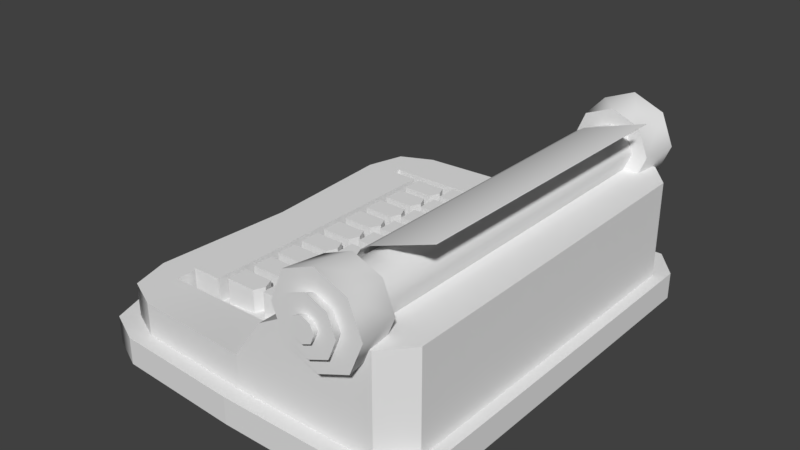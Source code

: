 # Source: typewriter.blend  (saved by Blender 2.79.0; exported with 4.5.12 LTS)
import bpy
from mathutils import Matrix  # noqa: F401  (used for matrix-valued properties, if any)

bpy.ops.wm.read_factory_settings(use_empty=True)
scene = bpy.context.scene
scene.name = 'Scene'

# ---- collections
col_collection_1 = bpy.data.collections.new('Collection 1'); scene.collection.children.link(col_collection_1)

# ---- world
world_world = bpy.data.worlds.new('World'); scene.world = world_world
world_world.color = (0.05088, 0.05088, 0.05088)
world_world.use_sun_shadow = False
world_world.sun_shadow_jitter_overblur = 0.0
world_world.cycles.sampling_method = 'MANUAL'

# ---- meshes
me_cube_002 = bpy.data.meshes.new('Cube.002')
me_cube_002.from_pydata([(-2.266, -0.1159, -4.572), (-2.266, -0.1159, -1.372), (-2.266, 0.1158, -4.572), (-2.266, 0.1158, -1.372), (-1.734, -0.1159, -4.572), (-1.734, -0.1159, -1.372), (-1.734, 0.1158, -4.572), (-1.734, 0.1158, -1.372), (-0.8215, -0.1128, -3.589), (-0.8215, -0.1128, -0.8145), (-0.8215, -0.09467, -3.589), (-0.8215, -0.09467, -0.8145), (-0.2889, -0.1128, -3.589), (-0.2889, -0.1128, -0.8145), (-0.2889, -0.09467, -3.589), (-0.2889, -0.09467, -0.8145), (-0.8215, -0.1037, -3.589), (-0.8215, -0.1037, -0.8145), (-0.2095, -0.1037, -3.589), (-0.2095, -0.1037, -0.8145), (-0.8215, -0.00906, -3.589), (-0.8215, -0.00906, -0.8145), (-0.8215, 0.009033, -3.589), (-0.8215, 0.009033, -0.8145), (-0.2889, -0.00906, -3.589), (-0.2889, -0.00906, -0.8145), (-0.2889, 0.009033, -3.589), (-0.2889, 0.009033, -0.8145), (-0.8215, -1.345e-05, -3.589), (-0.8215, -1.345e-05, -0.8145), (-0.2095, -1.345e-05, -3.589), (-0.2095, -1.345e-05, -0.8145), (-0.8215, 0.01687, -3.589), (-0.8215, 0.01687, -0.8145), (-0.8215, 0.03496, -3.589), (-0.8215, 0.03496, -0.8145), (-0.2889, 0.01687, -3.589), (-0.2889, 0.01687, -0.8145), (-0.2889, 0.03496, -3.589), (-0.2889, 0.03496, -0.8145), (-0.8215, 0.02591, -3.589), (-0.8215, 0.02591, -0.8145), (-0.2095, 0.02591, -3.589), (-0.2095, 0.02591, -0.8145), (-0.8215, 0.04279, -3.589), (-0.8215, 0.04279, -0.8145), (-0.8215, 0.06089, -3.589), (-0.8215, 0.06089, -0.8145), (-0.2889, 0.04279, -3.589), (-0.2889, 0.04279, -0.8145), (-0.2889, 0.06089, -3.589), (-0.2889, 0.06089, -0.8145), (-0.8215, 0.05184, -3.589), (-0.8215, 0.05184, -0.8145), (-0.2095, 0.05184, -3.589), (-0.2095, 0.05184, -0.8145), (-0.8215, 0.06872, -3.589), (-0.8215, 0.06872, -0.8145), (-0.8215, 0.08681, -3.589), (-0.8215, 0.08681, -0.8145), (-0.2889, 0.06872, -3.589), (-0.2889, 0.06872, -0.8145), (-0.2889, 0.08681, -3.589), (-0.2889, 0.08681, -0.8145), (-0.8215, 0.07777, -3.589), (-0.8215, 0.07777, -0.8145), (-0.2095, 0.07777, -3.589), (-0.2095, 0.07777, -0.8145), (-0.8215, 0.09465, -3.589), (-0.8215, 0.09465, -0.8145), (-0.8215, 0.1127, -3.589), (-0.8215, 0.1127, -0.8145), (-0.2889, 0.09465, -3.589), (-0.2889, 0.09465, -0.8145), (-0.2889, 0.1127, -3.589), (-0.2889, 0.1127, -0.8145), (-0.8215, 0.1037, -3.589), (-0.8215, 0.1037, -0.8145), (-0.2095, 0.1037, -3.589), (-0.2095, 0.1037, -0.8145), (-0.8215, -0.03499, -3.589), (-0.8215, -0.03499, -0.8145), (-0.8215, -0.01689, -3.589), (-0.8215, -0.01689, -0.8145), (-0.2889, -0.03499, -3.589), (-0.2889, -0.03499, -0.8145), (-0.2889, -0.01689, -3.589), (-0.2889, -0.01689, -0.8145), (-0.8215, -0.02594, -3.589), (-0.8215, -0.02594, -0.8145), (-0.2095, -0.02594, -3.589), (-0.2095, -0.02594, -0.8145), (-0.8215, -0.06091, -3.81), (-0.8215, -0.06091, -1.036), (-0.8215, -0.04282, -3.81), (-0.8215, -0.04282, -1.036), (-0.2889, -0.06091, -3.81), (-0.2889, -0.06091, -1.036), (-0.2889, -0.04282, -3.81), (-0.2889, -0.04282, -1.036), (-0.8215, -0.05187, -3.81), (-0.8215, -0.05187, -1.036), (-0.2095, -0.05187, -3.81), (-0.2095, -0.05187, -1.036), (-0.8215, -0.08684, -3.589), (-0.8215, -0.08684, -0.8145), (-0.8215, -0.06875, -3.589), (-0.8215, -0.06875, -0.8145), (-0.2889, -0.08684, -3.589), (-0.2889, -0.08684, -0.8145), (-0.2889, -0.06875, -3.589), (-0.2889, -0.06875, -0.8145), (-0.8215, -0.07779, -3.589), (-0.8215, -0.07779, -0.8145), (-0.2095, -0.07779, -3.589), (-0.2095, -0.07779, -0.8145), (-1.575, -0.1128, -3.925), (-1.575, -0.1128, -1.151), (-1.575, -0.09467, -3.925), (-1.575, -0.09467, -1.151), (-1.042, -0.1128, -3.925), (-1.042, -0.1128, -1.151), (-1.042, -0.09467, -3.925), (-1.042, -0.09467, -1.151), (-1.575, -0.1037, -3.925), (-1.575, -0.1037, -1.151), (-0.9626, -0.1037, -3.925), (-0.9626, -0.1037, -1.151), (-1.575, -0.08684, -3.925), (-1.575, -0.08684, -1.151), (-1.575, -0.06875, -3.925), (-1.575, -0.06875, -1.151), (-1.042, -0.08684, -3.925), (-1.042, -0.08684, -1.151), (-1.042, -0.06875, -3.925), (-1.042, -0.06875, -1.151), (-1.575, -0.07779, -3.925), (-1.575, -0.07779, -1.151), (-0.9626, -0.07779, -3.925), (-0.9626, -0.07779, -1.151), (-1.575, -0.06091, -3.925), (-1.575, -0.06091, -1.151), (-1.575, -0.04282, -3.925), (-1.575, -0.04282, -1.151), (-1.042, -0.06091, -3.925), (-1.042, -0.06091, -1.151), (-1.042, -0.04282, -3.925), (-1.042, -0.04282, -1.151), (-1.575, -0.05187, -3.925), (-1.575, -0.05187, -1.151), (-0.9626, -0.05187, -3.925), (-0.9626, -0.05187, -1.151), (-1.575, -0.03499, -3.925), (-1.575, -0.03499, -1.151), (-1.575, -0.01689, -3.925), (-1.575, -0.01689, -1.151), (-1.042, -0.03499, -3.925), (-1.042, -0.03499, -1.151), (-1.042, -0.01689, -3.925), (-1.042, -0.01689, -1.151), (-1.575, -0.02594, -3.925), (-1.575, -0.02594, -1.151), (-0.9626, -0.02594, -3.925), (-0.9626, -0.02594, -1.151), (-1.575, 0.09465, -3.925), (-1.575, 0.09465, -1.151), (-1.575, 0.1127, -3.925), (-1.575, 0.1127, -1.151), (-1.042, 0.09465, -3.925), (-1.042, 0.09465, -1.151), (-1.042, 0.1127, -3.925), (-1.042, 0.1127, -1.151), (-1.575, 0.1037, -3.925), (-1.575, 0.1037, -1.151), (-0.9626, 0.1037, -3.925), (-0.9626, 0.1037, -1.151), (-1.575, 0.06872, -3.925), (-1.575, 0.06872, -1.151), (-1.575, 0.08681, -3.925), (-1.575, 0.08681, -1.151), (-1.042, 0.06872, -3.925), (-1.042, 0.06872, -1.151), (-1.042, 0.08681, -3.925), (-1.042, 0.08681, -1.151), (-1.575, 0.07777, -3.925), (-1.575, 0.07777, -1.151), (-0.9626, 0.07777, -3.925), (-0.9626, 0.07777, -1.151), (-1.575, 0.04279, -3.925), (-1.575, 0.04279, -1.151), (-1.575, 0.06089, -3.925), (-1.575, 0.06089, -1.151), (-1.042, 0.04279, -3.925), (-1.042, 0.04279, -1.151), (-1.042, 0.06089, -3.925), (-1.042, 0.06089, -1.151), (-1.575, 0.05184, -3.925), (-1.575, 0.05184, -1.151), (-0.9626, 0.05184, -3.925), (-0.9626, 0.05184, -1.151), (-1.575, 0.01687, -3.925), (-1.575, 0.01687, -1.151), (-1.575, 0.03496, -3.925), (-1.575, 0.03496, -1.151), (-1.042, 0.01687, -3.925), (-1.042, 0.01687, -1.151), (-1.042, 0.03496, -3.925), (-1.042, 0.03496, -1.151), (-1.575, 0.02591, -3.925), (-1.575, 0.02591, -1.151), (-0.9626, 0.02591, -3.925), (-0.9626, 0.02591, -1.151), (-1.575, -0.00906, -3.925), (-1.575, -0.00906, -1.151), (-1.575, 0.009033, -3.925), (-1.575, 0.009033, -1.151), (-1.042, -0.00906, -3.925), (-1.042, -0.00906, -1.151), (-1.042, 0.009033, -3.925), (-1.042, 0.009033, -1.151), (-1.575, -1.345e-05, -3.925), (-1.575, -1.345e-05, -1.151), (-0.9626, -1.345e-05, -3.925), (-0.9626, -1.345e-05, -1.151), (2.561, -0.1264, 11.57), (2.561, 0.1264, 11.3), (1.51, 0.1264, 3.774), (1.51, -0.1264, 3.774), (1.351, 0.1264, 4.418), (1.351, -0.1264, 4.418), (1.244, 0.1264, 5.382), (1.244, -0.1264, 5.382), (1.207, 0.1264, 6.519), (1.207, -0.1264, 6.519), (1.244, 0.1264, 7.656), (1.244, -0.1264, 7.656), (1.351, 0.1264, 8.62), (1.351, -0.1264, 8.62), (1.51, 0.1264, 9.264), (1.51, -0.1264, 9.264), (1.698, -0.1527, 9.001), (1.988, -0.1527, 8.274), (2.109, -0.1527, 6.519), (1.988, -0.1527, 4.764), (1.698, -0.1527, 4.037), (1.408, -0.1527, 4.764), (1.288, -0.1527, 6.519), (1.408, -0.1527, 8.274), (1.698, -0.1527, 10.59), (2.174, -0.1527, 9.395), (2.371, -0.1527, 6.519), (2.174, -0.1527, 3.643), (1.698, -0.1527, 2.452), (1.222, -0.1527, 3.643), (1.025, -0.1527, 6.519), (1.222, -0.1527, 9.395), (1.698, -0.1864, 11.06), (2.229, -0.1864, 9.73), (2.449, -0.1864, 6.519), (2.229, -0.1864, 3.308), (1.698, -0.1864, 1.978), (1.167, -0.1864, 3.308), (0.947, -0.1864, 6.519), (1.167, -0.1864, 9.73), (1.698, -0.1864, 8.998), (1.988, -0.1864, 8.272), (2.108, -0.1864, 6.519), (1.988, -0.1864, 4.766), (1.698, -0.1864, 4.04), (1.408, -0.1864, 4.766), (1.288, -0.1864, 6.519), (1.408, -0.1864, 8.272), (1.698, -0.1936, 9.339), (2.028, -0.1936, 8.513), (2.165, -0.1936, 6.519), (2.028, -0.1936, 4.525), (1.698, -0.1936, 3.699), (1.368, -0.1936, 4.525), (1.232, -0.1936, 6.519), (1.368, -0.1936, 8.513), (1.698, -0.1936, 7.592), (1.824, -0.1936, 7.278), (1.876, -0.1936, 6.519), (1.824, -0.1936, 5.76), (1.698, -0.1936, 5.446), (1.573, -0.1936, 5.76), (1.521, -0.1936, 6.519), (1.573, -0.1936, 7.278), (1.698, -0.1983, 7.731), (1.84, -0.1983, 7.376), (1.899, -0.1983, 6.519), (1.84, -0.1983, 5.662), (1.698, -0.1983, 5.307), (1.556, -0.1983, 5.662), (1.498, -0.1983, 6.519), (1.556, -0.1983, 7.376), (-2.694, -0.1546, -5.286), (-2.694, -0.1546, -1.908), (-2.694, 0.1546, -5.286), (-2.694, 0.1546, -1.908), (2.731, -0.1027, 4.733), (2.731, -1.344e-05, 4.733), (-2.337, -0.1305, -1.908), (-2.337, 0.1305, -1.908), (-0.1153, 0.1305, -1.908), (-0.1153, -0.1305, -1.908), (-2.337, -0.1305, -4.045), (-2.337, 0.1305, -4.045), (-0.1125, 0.1305, -3.067), (-0.1125, -0.1305, -3.067), (-2.883, 0.1217, -5.286), (-2.883, -0.1217, -5.286), (-2.883, -0.1217, -1.908), (-2.883, 0.1217, -1.908), (2.331, -0.1725, 4.733), (2.332, -0.1725, -5.287), (-2.337, -0.1027, -1.908), (-2.337, 0.1027, -1.908), (-0.1153, 0.1027, -1.908), (-0.1153, -0.1027, -1.908), (-2.337, -0.1027, -4.045), (-2.337, 0.1027, -4.045), (-0.1125, 0.1027, -3.067), (-0.1125, -0.1027, -3.067), (-2.128, 0.1675, -5.286), (-2.128, 0.1675, -1.908), (-2.128, -0.1675, -5.286), (-2.128, -0.1675, -1.908), (-2.043, 0.1305, -1.908), (-2.043, -0.1305, -1.908), (-2.043, 0.1305, -4.045), (-2.043, -0.1305, -4.045), (-2.043, 0.1027, -4.045), (-2.043, -0.1027, -4.045), (-2.729, -1.344e-05, -5.286), (-2.729, -1.344e-05, -1.908), (2.327, 0.1729, -5.287), (-2.337, -1.344e-05, -1.908), (-0.1153, -1.344e-05, -1.908), (-2.337, -1.344e-05, -4.045), (-0.1125, -1.344e-05, -3.067), (-2.043, -1.344e-05, -4.045), (2.331, 0.1729, 4.733), (1.065, 0.1729, 4.733), (0.8722, 0.1729, -5.286), (0.8818, -0.1725, -5.286), (1.066, -0.1725, 4.733), (1.066, -1.344e-05, 4.733), (1.066, -0.1027, 4.733), (1.066, 0.1027, 4.733), (1.066, -0.1305, 4.733), (1.065, 0.1305, 4.733), (-0.1153, -0.1725, -1.908), (-0.1126, -0.1725, -5.286), (-0.1222, 0.1729, -5.286), (-0.1153, 0.1729, -1.908), (2.731, 0.1027, 4.733), (2.731, -0.1494, 4.733), (2.731, 0.1494, 4.733), (0.3876, -0.1027, 2.384), (0.375, 0.1729, -5.286), (0.3876, -1.344e-05, 2.384), (0.3846, -0.1725, -5.286), (0.3876, 0.1027, 2.384), (0.3875, 0.1729, 2.384), (0.3876, -0.1725, 2.384), (0.3875, 0.1305, 2.384), (0.3876, -0.1305, 2.384), (2.731, -0.1027, -5.287), (2.731, -1.344e-05, -5.287), (2.731, 0.1027, -5.287), (2.731, -0.1494, -5.287), (2.731, 0.1494, -5.287), (-2.912, -0.1666, -5.249), (-2.912, 0.1666, -5.249), (-3.174, 0.1281, -5.249), (-3.174, -0.1281, -5.249), (2.504, -0.1858, -5.251), (-2.302, 0.1805, -5.249), (-2.302, -0.1805, -5.249), (-3.008, -2.041e-05, -5.249), (2.498, 0.1863, -5.251), (0.9306, 0.1863, -5.249), (0.9409, -0.1858, -5.249), (-0.1306, -0.1858, -5.249), (-0.1409, 0.1863, -5.249), (0.3948, 0.1863, -5.249), (0.4051, -0.1858, -5.249), (2.933, -0.1107, -5.251), (2.933, -2.041e-05, -5.251), (2.933, 0.1106, -5.251), (2.933, -0.161, -5.251), (2.933, 0.1609, -5.251), (-2.912, -0.1666, -8.034), (-2.912, 0.1666, -8.034), (-3.174, 0.1281, -8.034), (-3.174, -0.1281, -8.034), (2.504, -0.1858, -8.036), (-2.302, 0.1805, -8.034), (-2.302, -0.1805, -8.034), (-3.008, -2.041e-05, -8.034), (2.498, 0.1863, -8.036), (0.9306, 0.1863, -8.034), (0.9409, -0.1858, -8.034), (-0.1306, -0.1858, -8.034), (-0.1409, 0.1863, -8.034), (0.3948, 0.1863, -8.034), (0.4051, -0.1858, -8.034), (2.933, -0.1107, -8.036), (2.933, -2.041e-05, -8.036), (2.933, 0.1106, -8.036), (2.933, -0.161, -8.036), (2.933, 0.1609, -8.036), (0.02707, -0.09727, -1.453), (0.02707, -0.1236, -1.453), (0.02702, 0.1235, -1.453), (0.02707, 0.09724, -1.453), (0.02707, -1.344e-05, -1.453), (0.386, -0.09727, 1.61), (0.386, 0.1235, 1.61), (0.386, -0.1236, 1.61), (0.386, -1.344e-05, 1.61), (0.386, 0.09724, 1.61), (0.5126, 0.01026, 2.243), (1.055, 0.01026, 4.122), (0.5126, 0.09241, 2.243), (1.055, 0.09241, 4.122), (0.5126, -0.01028, 2.243), (1.055, -0.01028, 4.122), (1.055, -0.09244, 4.122), (0.5126, -0.09244, 2.243), (1.698, 0.1526, 9.001), (1.988, 0.1526, 8.274), (2.109, 0.1526, 6.519), (1.988, 0.1526, 4.764), (1.698, 0.1526, 4.037), (1.408, 0.1526, 4.764), (1.288, 0.1526, 6.519), (1.408, 0.1526, 8.274), (1.698, 0.1526, 10.59), (2.174, 0.1526, 9.395), (2.371, 0.1526, 6.519), (2.174, 0.1526, 3.643), (1.698, 0.1526, 2.452), (1.222, 0.1526, 3.643), (1.025, 0.1526, 6.519), (1.222, 0.1526, 9.395), (1.698, 0.1864, 11.06), (2.229, 0.1864, 9.73), (2.449, 0.1864, 6.519), (2.229, 0.1864, 3.308), (1.698, 0.1864, 1.978), (1.167, 0.1864, 3.308), (0.947, 0.1864, 6.519), (1.167, 0.1864, 9.73), (1.698, 0.1864, 8.998), (1.988, 0.1864, 8.272), (2.108, 0.1864, 6.519), (1.988, 0.1864, 4.766), (1.698, 0.1864, 4.04), (1.408, 0.1864, 4.766), (1.288, 0.1864, 6.519), (1.408, 0.1864, 8.272), (1.698, 0.1935, 9.339), (2.028, 0.1935, 8.513), (2.165, 0.1935, 6.519), (2.028, 0.1935, 4.525), (1.698, 0.1935, 3.699), (1.368, 0.1935, 4.525), (1.232, 0.1935, 6.519), (1.368, 0.1935, 8.513), (1.698, 0.1935, 7.592), (1.824, 0.1935, 7.278), (1.876, 0.1935, 6.519), (1.824, 0.1935, 5.76), (1.698, 0.1935, 5.446), (1.573, 0.1935, 5.76), (1.521, 0.1935, 6.519), (1.573, 0.1935, 7.278), (1.698, 0.1983, 7.731), (1.84, 0.1983, 7.376), (1.899, 0.1983, 6.519), (1.84, 0.1983, 5.662), (1.698, 0.1983, 5.307), (1.556, 0.1983, 5.662), (1.498, 0.1983, 6.519), (1.556, 0.1983, 7.376), (1.698, -2.208e-05, 4.037), (1.288, -2.208e-05, 6.519), (1.698, -2.208e-05, 9.001), (1.988, -2.208e-05, 8.274), (2.109, -2.211e-05, 6.519), (1.988, -2.211e-05, 4.764), (1.408, -2.211e-05, 4.764), (1.408, -2.208e-05, 8.274), (2.558, -0.1264, 11.59), (2.558, 0.1264, 11.32), (1.506, -0.1264, 9.288), (1.506, 0.1264, 9.288), (1.506, -0.1264, 3.798), (1.506, 0.1264, 3.798), (1.347, 0.1264, 4.442), (1.347, -0.1264, 4.442), (1.24, 0.1264, 5.406), (1.24, -0.1264, 5.406), (1.203, 0.1264, 6.543), (1.203, -0.1264, 6.543), (1.24, 0.1264, 7.68), (1.24, -0.1264, 7.68), (1.347, 0.1264, 8.644), (1.347, -0.1264, 8.644)], [], [(0, 1, 3, 2), (2, 3, 7, 6), (6, 7, 5, 4), (4, 5, 1, 0), (7, 3, 1, 5), (16, 17, 11, 10), (10, 11, 15, 14), (18, 19, 13, 12), (12, 13, 9, 8), (19, 17, 9, 13), (15, 11, 17, 19), (14, 15, 19, 18), (8, 9, 17, 16), (28, 29, 23, 22), (22, 23, 27, 26), (30, 31, 25, 24), (24, 25, 21, 20), (31, 29, 21, 25), (27, 23, 29, 31), (26, 27, 31, 30), (20, 21, 29, 28), (40, 41, 35, 34), (34, 35, 39, 38), (42, 43, 37, 36), (36, 37, 33, 32), (43, 41, 33, 37), (39, 35, 41, 43), (38, 39, 43, 42), (32, 33, 41, 40), (52, 53, 47, 46), (46, 47, 51, 50), (54, 55, 49, 48), (48, 49, 45, 44), (55, 53, 45, 49), (51, 47, 53, 55), (50, 51, 55, 54), (44, 45, 53, 52), (64, 65, 59, 58), (58, 59, 63, 62), (66, 67, 61, 60), (60, 61, 57, 56), (67, 65, 57, 61), (63, 59, 65, 67), (62, 63, 67, 66), (56, 57, 65, 64), (76, 77, 71, 70), (70, 71, 75, 74), (78, 79, 73, 72), (72, 73, 69, 68), (79, 77, 69, 73), (75, 71, 77, 79), (74, 75, 79, 78), (68, 69, 77, 76), (88, 89, 83, 82), (82, 83, 87, 86), (90, 91, 85, 84), (84, 85, 81, 80), (91, 89, 81, 85), (87, 83, 89, 91), (86, 87, 91, 90), (80, 81, 89, 88), (100, 101, 95, 94), (94, 95, 99, 98), (102, 103, 97, 96), (96, 97, 93, 92), (103, 101, 93, 97), (99, 95, 101, 103), (98, 99, 103, 102), (92, 93, 101, 100), (112, 113, 107, 106), (106, 107, 111, 110), (114, 115, 109, 108), (108, 109, 105, 104), (115, 113, 105, 109), (111, 107, 113, 115), (110, 111, 115, 114), (104, 105, 113, 112), (124, 125, 119, 118), (118, 119, 123, 122), (126, 127, 121, 120), (120, 121, 117, 116), (127, 125, 117, 121), (123, 119, 125, 127), (122, 123, 127, 126), (116, 117, 125, 124), (136, 137, 131, 130), (130, 131, 135, 134), (138, 139, 133, 132), (132, 133, 129, 128), (139, 137, 129, 133), (135, 131, 137, 139), (134, 135, 139, 138), (128, 129, 137, 136), (148, 149, 143, 142), (142, 143, 147, 146), (150, 151, 145, 144), (144, 145, 141, 140), (151, 149, 141, 145), (147, 143, 149, 151), (146, 147, 151, 150), (140, 141, 149, 148), (160, 161, 155, 154), (154, 155, 159, 158), (162, 163, 157, 156), (156, 157, 153, 152), (163, 161, 153, 157), (159, 155, 161, 163), (158, 159, 163, 162), (152, 153, 161, 160), (172, 173, 167, 166), (166, 167, 171, 170), (174, 175, 169, 168), (168, 169, 165, 164), (175, 173, 165, 169), (171, 167, 173, 175), (170, 171, 175, 174), (164, 165, 173, 172), (184, 185, 179, 178), (178, 179, 183, 182), (186, 187, 181, 180), (180, 181, 177, 176), (187, 185, 177, 181), (183, 179, 185, 187), (182, 183, 187, 186), (176, 177, 185, 184), (196, 197, 191, 190), (190, 191, 195, 194), (198, 199, 193, 192), (192, 193, 189, 188), (199, 197, 189, 193), (195, 191, 197, 199), (194, 195, 199, 198), (188, 189, 197, 196), (208, 209, 203, 202), (202, 203, 207, 206), (210, 211, 205, 204), (204, 205, 201, 200), (211, 209, 201, 205), (207, 203, 209, 211), (206, 207, 211, 210), (200, 201, 209, 208), (220, 221, 215, 214), (214, 215, 219, 218), (222, 223, 217, 216), (216, 217, 213, 212), (223, 221, 213, 217), (219, 215, 221, 223), (218, 219, 223, 222), (212, 213, 221, 220), (238, 225, 224, 239), (226, 228, 229, 227), (228, 230, 231, 229), (230, 232, 233, 231), (232, 234, 235, 233), (234, 236, 237, 235), (236, 238, 239, 237), (489, 240, 241, 490), (490, 241, 242, 491), (491, 242, 243, 492), (492, 243, 244, 487), (487, 244, 245, 493), (493, 245, 246, 488), (488, 246, 247, 494), (494, 247, 240, 489), (240, 247, 255, 248), (241, 240, 248, 249), (243, 242, 250, 251), (246, 245, 253, 254), (244, 243, 251, 252), (247, 246, 254, 255), (242, 241, 249, 250), (245, 244, 252, 253), (255, 254, 262, 263), (253, 252, 260, 261), (251, 250, 258, 259), (249, 248, 256, 257), (248, 255, 263, 256), (254, 253, 261, 262), (252, 251, 259, 260), (250, 249, 257, 258), (262, 261, 269, 270), (260, 259, 267, 268), (258, 257, 265, 266), (263, 262, 270, 271), (261, 260, 268, 269), (259, 258, 266, 267), (257, 256, 264, 265), (256, 263, 271, 264), (265, 264, 272, 273), (264, 271, 279, 272), (270, 269, 277, 278), (268, 267, 275, 276), (266, 265, 273, 274), (271, 270, 278, 279), (269, 268, 276, 277), (267, 266, 274, 275), (279, 278, 286, 287), (277, 276, 284, 285), (275, 274, 282, 283), (273, 272, 280, 281), (272, 279, 287, 280), (278, 277, 285, 286), (276, 275, 283, 284), (274, 273, 281, 282), (282, 281, 289, 290), (287, 286, 294, 295), (285, 284, 292, 293), (283, 282, 290, 291), (281, 280, 288, 289), (280, 287, 295, 288), (286, 285, 293, 294), (284, 283, 291, 292), (288, 295, 290, 289), (292, 291, 294, 293), (291, 290, 295, 294), (310, 313, 299, 298), (322, 332, 341, 340), (326, 327, 297, 296), (312, 297, 302, 316), (328, 303, 307, 330), (304, 328, 330, 308), (325, 299, 303, 328), (343, 351, 358, 342), (333, 320, 306, 331), (318, 304, 308, 322), (316, 302, 306, 320), (323, 333, 331, 309), (303, 317, 321, 307), (337, 316, 320, 339), (305, 319, 323, 309), (338, 318, 322, 340), (330, 307, 321, 332), (341, 339, 320, 333), (305, 367, 420, 414), (364, 366, 351, 343), (299, 313, 317, 303), (335, 312, 316, 337), (296, 297, 312, 311), (334, 335, 313, 310), (308, 330, 332, 322), (329, 305, 309, 331), (302, 329, 331, 306), (344, 343, 342, 336), (327, 352, 305, 329), (297, 327, 329, 302), (353, 352, 327, 326), (349, 347, 301, 356), (324, 325, 355, 354), (298, 299, 325, 324), (311, 312, 335, 334), (346, 345, 315, 314), (313, 335, 337, 317), (367, 365, 346, 350), (332, 321, 339, 341), (319, 338, 340, 323), (317, 337, 339, 321), (366, 363, 349, 351), (360, 364, 343, 344), (365, 362, 345, 346), (349, 363, 425, 426), (361, 363, 422, 421), (350, 346, 314, 357), (348, 350, 357, 300), (361, 359, 430, 427), (359, 367, 350, 348), (347, 348, 300, 301), (341, 333, 323, 340), (304, 355, 325, 328), (351, 349, 356, 358), (363, 366, 419, 422), (352, 353, 362, 365), (354, 355, 364, 360), (359, 361, 421, 418), (305, 352, 365, 367), (355, 304, 366, 364), (357, 314, 315, 371), (300, 357, 371, 368), (301, 300, 368, 369), (342, 358, 372, 336), (356, 301, 369, 370), (358, 356, 370, 372), (344, 336, 381, 382), (298, 324, 378, 374), (360, 344, 382, 386), (334, 310, 375, 380), (354, 360, 386, 385), (368, 371, 391, 388), (326, 296, 373, 379), (362, 353, 384, 387), (370, 369, 389, 390), (345, 362, 387, 383), (369, 368, 388, 389), (296, 311, 376, 373), (371, 315, 377, 391), (372, 370, 390, 392), (310, 298, 374, 375), (336, 372, 392, 381), (311, 334, 380, 376), (315, 345, 383, 377), (324, 354, 385, 378), (353, 326, 379, 384), (392, 390, 410, 412), (384, 379, 399, 404), (376, 380, 400, 396), (381, 392, 412, 401), (377, 383, 403, 397), (378, 385, 405, 398), (391, 377, 397, 411), (386, 382, 402, 406), (379, 373, 393, 399), (387, 384, 404, 407), (380, 375, 395, 400), (388, 391, 411, 408), (385, 386, 406, 405), (373, 376, 396, 393), (390, 389, 409, 410), (383, 387, 407, 403), (374, 378, 398, 394), (389, 388, 408, 409), (382, 381, 401, 402), (375, 374, 394, 395), (413, 414, 420, 418), (417, 413, 418, 421), (416, 417, 421, 422), (415, 416, 422, 419), (319, 305, 414, 413), (318, 338, 417, 416), (304, 318, 416, 415), (367, 359, 418, 420), (366, 304, 415, 419), (338, 319, 413, 417), (425, 423, 424, 426), (361, 347, 424, 423), (363, 361, 423, 425), (347, 349, 426, 424), (427, 430, 429, 428), (347, 361, 427, 428), (348, 347, 428, 429), (359, 348, 429, 430), (489, 490, 432, 431), (490, 491, 433, 432), (491, 492, 434, 433), (492, 487, 435, 434), (487, 493, 436, 435), (493, 488, 437, 436), (488, 494, 438, 437), (494, 489, 431, 438), (431, 439, 446, 438), (432, 440, 439, 431), (434, 442, 441, 433), (437, 445, 444, 436), (435, 443, 442, 434), (438, 446, 445, 437), (433, 441, 440, 432), (436, 444, 443, 435), (446, 454, 453, 445), (444, 452, 451, 443), (442, 450, 449, 441), (440, 448, 447, 439), (439, 447, 454, 446), (445, 453, 452, 444), (443, 451, 450, 442), (441, 449, 448, 440), (453, 461, 460, 452), (451, 459, 458, 450), (449, 457, 456, 448), (454, 462, 461, 453), (452, 460, 459, 451), (450, 458, 457, 449), (448, 456, 455, 447), (447, 455, 462, 454), (456, 464, 463, 455), (455, 463, 470, 462), (461, 469, 468, 460), (459, 467, 466, 458), (457, 465, 464, 456), (462, 470, 469, 461), (460, 468, 467, 459), (458, 466, 465, 457), (470, 478, 477, 469), (468, 476, 475, 467), (466, 474, 473, 465), (464, 472, 471, 463), (463, 471, 478, 470), (469, 477, 476, 468), (467, 475, 474, 466), (465, 473, 472, 464), (473, 481, 480, 472), (478, 486, 485, 477), (476, 484, 483, 475), (474, 482, 481, 473), (472, 480, 479, 471), (471, 479, 486, 478), (477, 485, 484, 476), (475, 483, 482, 474), (479, 480, 481, 486), (483, 484, 485, 482), (482, 485, 486, 481), (498, 497, 495, 496), (500, 499, 502, 501), (501, 502, 504, 503), (503, 504, 506, 505), (505, 506, 508, 507), (507, 508, 510, 509), (509, 510, 497, 498), (225, 238, 498, 496), (235, 237, 510, 508), (232, 230, 503, 505), (226, 227, 499, 500), (231, 233, 506, 504), (228, 226, 500, 501), (238, 236, 509, 498), (227, 229, 502, 499), (237, 239, 497, 510), (234, 232, 505, 507), (233, 235, 508, 506), (230, 228, 501, 503), (224, 225, 496, 495), (229, 231, 504, 502), (239, 224, 495, 497), (236, 234, 507, 509)])
me_cube_002.polygons.foreach_set('use_smooth', [0, 0, 0, 0, 0, 0, 0, 0, 0, 0, 0, 0, 0, 0, 0, 0, 0, 0, 0, 0, 0, 0, 0, 0, 0, 0, 0, 0, 0, 0, 0, 0, 0, 0, 0, 0, 0, 0, 0, 0, 0, 0, 0, 0, 0, 0, 0, 0, 0, 0, 0, 0, 0, 0, 0, 0, 0, 0, 0, 0, 0, 0, 0, 0, 0, 0, 0, 0, 0, 0, 0, 0, 0, 0, 0, 0, 0, 0, 0, 0, 0, 0, 0, 0, 0, 0, 0, 0, 0, 0, 0, 0, 0, 0, 0, 0, 0, 0, 0, 0, 0, 0, 0, 0, 0, 0, 0, 0, 0, 0, 0, 0, 0, 0, 0, 0, 0, 0, 0, 0, 0, 0, 0, 0, 0, 0, 0, 0, 0, 0, 0, 0, 0, 0, 0, 0, 0, 0, 0, 0, 0, 0, 0, 0, 0, 0, 0, 0, 0, 1, 1, 1, 1, 1, 1, 1, 1, 1, 1, 0, 0, 1, 1, 1, 0, 0, 0, 0, 0, 0, 0, 0, 1, 1, 1, 1, 1, 1, 1, 1, 0, 0, 0, 0, 0, 0, 0, 0, 1, 1, 1, 1, 1, 1, 1, 1, 0, 0, 0, 0, 0, 0, 0, 0, 1, 1, 1, 1, 1, 1, 1, 1, 0, 0, 0, 1, 0, 1, 0, 0, 0, 0, 0, 0, 0, 0, 0, 0, 0, 0, 0, 0, 0, 0, 1, 0, 0, 1, 1, 0, 0, 0, 0, 1, 0, 0, 0, 0, 1, 1, 0, 0, 1, 0, 0, 0, 0, 0, 0, 0, 0, 0, 0, 0, 0, 0, 0, 1, 0, 0, 0, 0, 0, 1, 1, 1, 0, 0, 1, 0, 0, 0, 0, 0, 0, 0, 0, 0, 0, 0, 0, 0, 0, 0, 0, 0, 0, 0, 0, 0, 0, 0, 0, 1, 1, 0, 0, 1, 0, 1, 0, 1, 0, 0, 1, 0, 0, 1, 0, 0, 1, 0, 0, 0, 0, 0, 0, 0, 0, 0, 0, 0, 0, 0, 0, 0, 0, 0, 0, 1, 1, 1, 0, 0, 1, 1, 1, 0, 0, 0, 0, 0, 0, 0, 0, 1, 1, 1, 1, 1, 1, 1, 1, 0, 0, 0, 0, 0, 0, 0, 0, 1, 1, 1, 1, 1, 1, 1, 1, 0, 0, 0, 0, 0, 0, 0, 0, 1, 1, 1, 1, 1, 1, 1, 1, 0, 0, 0, 1, 1, 1, 1, 1, 1, 1, 1, 1, 1, 1, 1, 1, 1, 1, 1, 1, 1, 1, 1, 1, 1, 1])
_k = set([(298, 324), (299, 325), (304, 355), (324, 325), (324, 354), (324, 378), (325, 328), (325, 355), (343, 344), (343, 351), (343, 364), (344, 360), (344, 382), (354, 355), (354, 360), (354, 385), (355, 364), (360, 364), (360, 386), (364, 366)])
me_cube_002.attributes.new('sharp_edge', 'BOOLEAN', 'EDGE').data.foreach_set('value', [ (min(e.vertices), max(e.vertices)) in _k for e in me_cube_002.edges])
_uv = me_cube_002.uv_layers.new(name='UVMap')
_uv.uv.foreach_set('vector', [0.9849, 0.2591, 0.9849, 0.6088, 0.9329, 0.6088, 0.9389, 0.2618, 0.9298, 0.2604, 0.9298, 0.3133, 0.8834, 0.3131, 0.8836, 0.2613, 0.9849, 0.2591, 0.9849, 0.6088, 0.931, 0.6088, 0.931, 0.2591, 0.9298, 0.2604, 0.9298, 0.3133, 0.8799, 0.3133, 0.8799, 0.2604, 0.9849, 0.2591, 0.9849, 0.6088, 0.9336, 0.6077, 0.9385, 0.2632, 0.9266, 0.6434, 0.9265, 0.7509, 0.9085, 0.7509, 0.9086, 0.6434, 0.9086, 0.6434, 0.9085, 0.7509, 0.8719, 0.7501, 0.8725, 0.6431, 0.821, 0.5737, 0.821, 0.6263, 0.777, 0.6279, 0.7779, 0.5723, 0.9855, 0.6434, 0.9854, 0.7509, 0.9444, 0.7509, 0.9445, 0.6434, 0.821, 0.6263, 0.821, 0.7508, 0.7799, 0.7496, 0.777, 0.6279, 0.8622, 0.6263, 0.8619, 0.7501, 0.821, 0.7508, 0.821, 0.6263, 0.8622, 0.5738, 0.8622, 0.6263, 0.821, 0.6263, 0.821, 0.5737, 0.9445, 0.6434, 0.9444, 0.7509, 0.9265, 0.7509, 0.9266, 0.6434, 0.9266, 0.6434, 0.9265, 0.7509, 0.9085, 0.7509, 0.9086, 0.6434, 0.9086, 0.6434, 0.9085, 0.7509, 0.8705, 0.7502, 0.8704, 0.6434, 0.821, 0.5737, 0.821, 0.6263, 0.7779, 0.6263, 0.7783, 0.5733, 0.9855, 0.6434, 0.9854, 0.7509, 0.9444, 0.7509, 0.9445, 0.6434, 0.821, 0.6263, 0.8211, 0.7502, 0.7822, 0.7496, 0.7779, 0.6263, 0.8622, 0.6263, 0.8622, 0.7519, 0.8211, 0.7502, 0.821, 0.6263, 0.8622, 0.5738, 0.8622, 0.6263, 0.821, 0.6263, 0.821, 0.5737, 0.9445, 0.6434, 0.9444, 0.7509, 0.9265, 0.7509, 0.9266, 0.6434, 0.9266, 0.6434, 0.9265, 0.7509, 0.9085, 0.7509, 0.9086, 0.6434, 0.9086, 0.6434, 0.9085, 0.7509, 0.8739, 0.7492, 0.8719, 0.6442, 0.821, 0.5737, 0.821, 0.6263, 0.779, 0.6258, 0.7779, 0.5726, 0.9855, 0.6434, 0.9854, 0.7509, 0.9444, 0.7509, 0.9445, 0.6434, 0.821, 0.6263, 0.821, 0.7519, 0.7825, 0.7485, 0.779, 0.6258, 0.8622, 0.6263, 0.8622, 0.7519, 0.821, 0.7519, 0.821, 0.6263, 0.8622, 0.5738, 0.8622, 0.6263, 0.821, 0.6263, 0.821, 0.5737, 0.9445, 0.6434, 0.9444, 0.7509, 0.9265, 0.7509, 0.9266, 0.6434, 0.9266, 0.6434, 0.9265, 0.7509, 0.9085, 0.7509, 0.9086, 0.6434, 0.9086, 0.6434, 0.9085, 0.7509, 0.8703, 0.7499, 0.8713, 0.6434, 0.821, 0.5737, 0.821, 0.6263, 0.7794, 0.6265, 0.7788, 0.5742, 0.9855, 0.6434, 0.9854, 0.7509, 0.9444, 0.7509, 0.9445, 0.6434, 0.821, 0.6263, 0.821, 0.7519, 0.7809, 0.7491, 0.7774, 0.6256, 0.8622, 0.6263, 0.8622, 0.7519, 0.821, 0.7519, 0.821, 0.6263, 0.8622, 0.5738, 0.8622, 0.6263, 0.821, 0.6263, 0.821, 0.5737, 0.9445, 0.6434, 0.9444, 0.7509, 0.9265, 0.7509, 0.9266, 0.6434, 0.9266, 0.6434, 0.9265, 0.7509, 0.9085, 0.7509, 0.9086, 0.6434, 0.9086, 0.6434, 0.9085, 0.7509, 0.8734, 0.7492, 0.8722, 0.6443, 0.821, 0.5737, 0.821, 0.6263, 0.7792, 0.6263, 0.7799, 0.5742, 0.9855, 0.6434, 0.9854, 0.7509, 0.9444, 0.7509, 0.9445, 0.6434, 0.821, 0.6263, 0.821, 0.7519, 0.7797, 0.7496, 0.7792, 0.6263, 0.8622, 0.6263, 0.8622, 0.7519, 0.821, 0.7519, 0.821, 0.6263, 0.8622, 0.5738, 0.8622, 0.6263, 0.821, 0.6263, 0.821, 0.5737, 0.9445, 0.6434, 0.9444, 0.7509, 0.9265, 0.7509, 0.9266, 0.6434, 0.9266, 0.6434, 0.9265, 0.7509, 0.9085, 0.7509, 0.9086, 0.6434, 0.9086, 0.6434, 0.9085, 0.7509, 0.8703, 0.7501, 0.8732, 0.6443, 0.821, 0.5737, 0.821, 0.6263, 0.7787, 0.6239, 0.7795, 0.5735, 0.9855, 0.6434, 0.9854, 0.7509, 0.9444, 0.7509, 0.9445, 0.6434, 0.821, 0.6263, 0.821, 0.7519, 0.7809, 0.7482, 0.7787, 0.6239, 0.8622, 0.6263, 0.8622, 0.7519, 0.821, 0.7519, 0.821, 0.6263, 0.8622, 0.5738, 0.8622, 0.6263, 0.821, 0.6263, 0.821, 0.5737, 0.9445, 0.6434, 0.9444, 0.7509, 0.9265, 0.7509, 0.9266, 0.6434, 0.9266, 0.6434, 0.9265, 0.7509, 0.9085, 0.7509, 0.9086, 0.6434, 0.9086, 0.6434, 0.9085, 0.7509, 0.8733, 0.7503, 0.8714, 0.6439, 0.821, 0.5737, 0.821, 0.6263, 0.7796, 0.6269, 0.779, 0.5737, 0.9855, 0.6434, 0.9854, 0.7509, 0.9444, 0.7509, 0.9445, 0.6434, 0.821, 0.6263, 0.821, 0.7519, 0.7797, 0.7505, 0.7796, 0.6269, 0.8622, 0.6263, 0.8622, 0.7519, 0.821, 0.7519, 0.821, 0.6263, 0.8622, 0.5738, 0.8622, 0.6263, 0.821, 0.6263, 0.821, 0.5737, 0.9445, 0.6434, 0.9444, 0.7509, 0.9265, 0.7509, 0.9266, 0.6434, 0.9266, 0.6434, 0.9265, 0.7509, 0.9085, 0.7509, 0.9086, 0.6434, 0.9086, 0.6434, 0.9085, 0.7509, 0.8742, 0.7486, 0.8717, 0.6437, 0.821, 0.5737, 0.821, 0.6263, 0.7801, 0.6269, 0.779, 0.5737, 0.9855, 0.6434, 0.9854, 0.7509, 0.9444, 0.7509, 0.9445, 0.6434, 0.821, 0.6263, 0.821, 0.7519, 0.779, 0.7498, 0.7801, 0.6269, 0.8622, 0.6263, 0.8622, 0.7519, 0.821, 0.7519, 0.821, 0.6263, 0.8622, 0.5738, 0.8622, 0.6263, 0.821, 0.6263, 0.821, 0.5737, 0.9445, 0.6434, 0.9444, 0.7509, 0.9265, 0.7509, 0.9266, 0.6434, 0.9266, 0.6434, 0.9265, 0.7509, 0.9085, 0.7509, 0.9086, 0.6434, 0.9086, 0.6434, 0.9085, 0.7509, 0.873, 0.7492, 0.8734, 0.6445, 0.821, 0.5737, 0.821, 0.6263, 0.779, 0.6261, 0.7788, 0.574, 0.9855, 0.6434, 0.9854, 0.7509, 0.9444, 0.7509, 0.9445, 0.6434, 0.821, 0.6263, 0.821, 0.7519, 0.7793, 0.7494, 0.779, 0.6261, 0.8622, 0.6263, 0.8622, 0.7519, 0.821, 0.7519, 0.821, 0.6263, 0.8622, 0.5738, 0.8622, 0.6263, 0.821, 0.6263, 0.821, 0.5737, 0.9445, 0.6434, 0.9444, 0.7509, 0.9265, 0.7509, 0.9266, 0.6434, 0.9266, 0.6434, 0.9265, 0.7509, 0.9085, 0.7509, 0.9086, 0.6434, 0.9086, 0.6434, 0.9085, 0.7509, 0.8774, 0.7469, 0.8717, 0.6437, 0.821, 0.5737, 0.821, 0.6263, 0.7811, 0.6279, 0.7788, 0.5737, 0.9855, 0.6434, 0.9854, 0.7509, 0.9444, 0.7509, 0.9445, 0.6434, 0.821, 0.6263, 0.821, 0.7519, 0.7802, 0.7501, 0.7811, 0.6279, 0.8622, 0.6263, 0.8622, 0.7519, 0.821, 0.7519, 0.821, 0.6263, 0.8622, 0.5738, 0.8622, 0.6263, 0.821, 0.6263, 0.821, 0.5737, 0.9445, 0.6434, 0.9444, 0.7509, 0.9265, 0.7509, 0.9266, 0.6434, 0.9266, 0.6434, 0.9265, 0.7509, 0.9085, 0.7509, 0.9086, 0.6434, 0.9086, 0.6434, 0.9085, 0.7509, 0.8736, 0.7503, 0.8728, 0.6439, 0.821, 0.5737, 0.821, 0.6263, 0.7792, 0.627, 0.7793, 0.5735, 0.9855, 0.6434, 0.9854, 0.7509, 0.9444, 0.7509, 0.9445, 0.6434, 0.821, 0.6263, 0.821, 0.7519, 0.78, 0.7508, 0.7778, 0.6267, 0.8622, 0.6263, 0.8622, 0.7519, 0.821, 0.7519, 0.821, 0.6263, 0.8622, 0.5738, 0.8622, 0.6263, 0.821, 0.6263, 0.821, 0.5737, 0.9445, 0.6434, 0.9444, 0.7509, 0.9265, 0.7509, 0.9266, 0.6434, 0.9266, 0.6434, 0.9265, 0.7509, 0.9085, 0.7509, 0.9086, 0.6434, 0.9086, 0.6434, 0.9085, 0.7509, 0.8716, 0.7506, 0.8725, 0.6434, 0.821, 0.5737, 0.821, 0.6263, 0.7801, 0.6261, 0.7779, 0.5744, 0.9855, 0.6434, 0.9854, 0.7509, 0.9444, 0.7509, 0.9445, 0.6434, 0.821, 0.6263, 0.821, 0.7519, 0.7811, 0.7501, 0.7801, 0.6261, 0.8622, 0.6263, 0.8622, 0.7519, 0.821, 0.7519, 0.821, 0.6263, 0.8622, 0.5738, 0.8622, 0.6263, 0.821, 0.6263, 0.821, 0.5737, 0.9445, 0.6434, 0.9444, 0.7509, 0.9265, 0.7509, 0.9266, 0.6434, 0.9266, 0.6434, 0.9265, 0.7509, 0.9085, 0.7509, 0.9086, 0.6434, 0.9086, 0.6434, 0.9085, 0.7509, 0.8728, 0.7498, 0.8722, 0.6439, 0.821, 0.5737, 0.821, 0.6263, 0.779, 0.6261, 0.7786, 0.574, 0.9855, 0.6434, 0.9854, 0.7509, 0.9444, 0.7509, 0.9445, 0.6434, 0.821, 0.6263, 0.8208, 0.7508, 0.7795, 0.7505, 0.779, 0.6261, 0.8622, 0.6263, 0.8622, 0.7519, 0.8208, 0.7508, 0.821, 0.6263, 0.8622, 0.5738, 0.8622, 0.6263, 0.821, 0.6263, 0.821, 0.5737, 0.9445, 0.6434, 0.9444, 0.7509, 0.9265, 0.7509, 0.9266, 0.6434, 0.9266, 0.6434, 0.9265, 0.7509, 0.9085, 0.7509, 0.9086, 0.6434, 0.9086, 0.6434, 0.9085, 0.7509, 0.8702, 0.7501, 0.8711, 0.6442, 0.821, 0.5737, 0.821, 0.6263, 0.7805, 0.6261, 0.7779, 0.5728, 0.9855, 0.6434, 0.9854, 0.7509, 0.9444, 0.7509, 0.9445, 0.6434, 0.821, 0.6263, 0.8212, 0.7507, 0.7797, 0.7496, 0.7805, 0.6261, 0.8622, 0.6263, 0.8622, 0.7519, 0.8212, 0.7507, 0.821, 0.6263, 0.8622, 0.5738, 0.8622, 0.6263, 0.821, 0.6263, 0.821, 0.5737, 0.9445, 0.6434, 0.9444, 0.7509, 0.9265, 0.7509, 0.9266, 0.6434, 0.9266, 0.6434, 0.9265, 0.7509, 0.9085, 0.7509, 0.9086, 0.6434, 0.9086, 0.6434, 0.9085, 0.7509, 0.8719, 0.7492, 0.8731, 0.6431, 0.821, 0.5737, 0.821, 0.6263, 0.7787, 0.6263, 0.7783, 0.574, 0.9855, 0.6434, 0.9854, 0.7509, 0.9444, 0.7509, 0.9445, 0.6434, 0.821, 0.6263, 0.8214, 0.75, 0.7797, 0.7498, 0.7787, 0.6263, 0.8622, 0.6263, 0.8616, 0.7505, 0.8214, 0.75, 0.821, 0.6263, 0.8622, 0.5738, 0.8622, 0.6263, 0.821, 0.6263, 0.821, 0.5737, 0.9445, 0.6434, 0.9444, 0.7509, 0.9265, 0.7509, 0.9266, 0.6434, 0.9266, 0.6434, 0.9265, 0.7509, 0.9085, 0.7509, 0.9086, 0.6434, 0.9086, 0.6434, 0.9085, 0.7509, 0.8716, 0.748, 0.8725, 0.6425, 0.821, 0.5737, 0.821, 0.6263, 0.7794, 0.6267, 0.779, 0.574, 0.9855, 0.6434, 0.9854, 0.7509, 0.9444, 0.7509, 0.9445, 0.6434, 0.821, 0.6263, 0.8209, 0.7508, 0.7783, 0.751, 0.7794, 0.6267, 0.8622, 0.6263, 0.8621, 0.7507, 0.8209, 0.7508, 0.821, 0.6263, 0.8622, 0.5738, 0.8622, 0.6263, 0.821, 0.6263, 0.821, 0.5737, 0.9445, 0.6434, 0.9444, 0.7509, 0.9265, 0.7509, 0.9266, 0.6434, 0.9266, 0.6434, 0.9265, 0.7509, 0.9085, 0.7509, 0.9086, 0.6434, 0.9086, 0.6434, 0.9085, 0.7509, 0.871, 0.75, 0.8709, 0.6437, 0.821, 0.5737, 0.821, 0.6263, 0.7803, 0.6267, 0.7788, 0.5726, 0.9855, 0.6434, 0.9854, 0.7509, 0.9444, 0.7509, 0.9445, 0.6434, 0.821, 0.6263, 0.821, 0.7519, 0.7793, 0.7503, 0.7803, 0.6267, 0.8622, 0.6263, 0.862, 0.7495, 0.8215, 0.7491, 0.821, 0.6263, 0.8622, 0.5738, 0.8622, 0.6263, 0.821, 0.6263, 0.821, 0.5737, 0.9445, 0.6434, 0.9444, 0.7509, 0.9265, 0.7509, 0.9266, 0.6434, 0.9266, 0.6434, 0.9265, 0.7509, 0.9085, 0.7509, 0.9086, 0.6434, 0.9086, 0.6434, 0.9085, 0.7509, 0.8703, 0.7499, 0.8717, 0.6425, 0.821, 0.5737, 0.821, 0.6263, 0.7785, 0.6269, 0.7779, 0.5728, 0.9855, 0.6434, 0.9854, 0.7509, 0.9444, 0.7509, 0.9445, 0.6434, 0.821, 0.6263, 0.8211, 0.7506, 0.7783, 0.7508, 0.7785, 0.6269, 0.8622, 0.6263, 0.862, 0.7507, 0.8211, 0.7506, 0.821, 0.6263, 0.8622, 0.5738, 0.8622, 0.6263, 0.821, 0.6263, 0.821, 0.5737, 0.9445, 0.6434, 0.9444, 0.7509, 0.9265, 0.7509, 0.9266, 0.6434, 0.3855, 0.4178, 0.5398, 0.4178, 0.5419, 0.2802, 0.3855, 0.2804, 0.2246, 0.4178, 0.2514, 0.4178, 0.2514, 0.2804, 0.2246, 0.2804, 0.2514, 0.4178, 0.2782, 0.4178, 0.2782, 0.2804, 0.2514, 0.2804, 0.2782, 0.4178, 0.305, 0.4178, 0.305, 0.2804, 0.2782, 0.2804, 0.305, 0.4178, 0.3318, 0.4178, 0.3318, 0.2804, 0.305, 0.2804, 0.3318, 0.4178, 0.3587, 0.4178, 0.3587, 0.2804, 0.3318, 0.2804, 0.3587, 0.4178, 0.3855, 0.4178, 0.3855, 0.2804, 0.3587, 0.2804, 0.53, 0.6218, 0.53, 0.5218, 0.5892, 0.5218, 0.5892, 0.6218, 0.5892, 0.6218, 0.5892, 0.5218, 0.6484, 0.5218, 0.6484, 0.6218, 0.1748, 0.6218, 0.1748, 0.5218, 0.234, 0.5218, 0.234, 0.6218, 0.234, 0.6218, 0.234, 0.5218, 0.2932, 0.5218, 0.2932, 0.6218, 0.2932, 0.6218, 0.2932, 0.5218, 0.3524, 0.5218, 0.3524, 0.6218, 0.3524, 0.6218, 0.3524, 0.5218, 0.4116, 0.5218, 0.4116, 0.6218, 0.4116, 0.6218, 0.4116, 0.5218, 0.4708, 0.5218, 0.4708, 0.6218, 0.4708, 0.6218, 0.4708, 0.5218, 0.53, 0.5218, 0.53, 0.6218, 0.8285, 0.4734, 0.7797, 0.4734, 0.7797, 0.4445, 0.8285, 0.4445, 0.8775, 0.4734, 0.8285, 0.4734, 0.8285, 0.4445, 0.8775, 0.4445, 0.5868, 0.4734, 0.5452, 0.4734, 0.5452, 0.4445, 0.5868, 0.4445, 0.7313, 0.4734, 0.6833, 0.4734, 0.6833, 0.4445, 0.7313, 0.4445, 0.6359, 0.4734, 0.5868, 0.4734, 0.5868, 0.4445, 0.6359, 0.4445, 0.7797, 0.4734, 0.7313, 0.4734, 0.7313, 0.4445, 0.7797, 0.4445, 0.9218, 0.4734, 0.8775, 0.4734, 0.8775, 0.4445, 0.9218, 0.4445, 0.6833, 0.4734, 0.6359, 0.4734, 0.6359, 0.4445, 0.6833, 0.4445, 0.7797, 0.4445, 0.7313, 0.4445, 0.7313, 0.3626, 0.7797, 0.3626, 0.6833, 0.4445, 0.6359, 0.4445, 0.6359, 0.3626, 0.6833, 0.3626, 0.5868, 0.4445, 0.5452, 0.4445, 0.5452, 0.3626, 0.5868, 0.3626, 0.8775, 0.4445, 0.8285, 0.4445, 0.8285, 0.3626, 0.8775, 0.3626, 0.8285, 0.4445, 0.7797, 0.4445, 0.7797, 0.3626, 0.8285, 0.3626, 0.7313, 0.4445, 0.6833, 0.4445, 0.6833, 0.3626, 0.7313, 0.3626, 0.6359, 0.4445, 0.5868, 0.4445, 0.5868, 0.3626, 0.6359, 0.3626, 0.9218, 0.4445, 0.8775, 0.4445, 0.8775, 0.3626, 0.9218, 0.3626, 0.7313, 0.3626, 0.6833, 0.3626, 0.6833, 0.331, 0.7313, 0.331, 0.6359, 0.3626, 0.5868, 0.3626, 0.5868, 0.331, 0.6359, 0.331, 0.9218, 0.3626, 0.8775, 0.3626, 0.8775, 0.331, 0.9218, 0.331, 0.7797, 0.3626, 0.7313, 0.3626, 0.7313, 0.331, 0.7797, 0.331, 0.6833, 0.3626, 0.6359, 0.3626, 0.6359, 0.331, 0.6833, 0.331, 0.5868, 0.3626, 0.5452, 0.3626, 0.5452, 0.331, 0.5868, 0.331, 0.8775, 0.3626, 0.8285, 0.3626, 0.8285, 0.331, 0.8775, 0.331, 0.8285, 0.3626, 0.7797, 0.3626, 0.7797, 0.331, 0.8285, 0.331, 0.9829, 0.04976, 0.9829, 0.07776, 0.9514, 0.08023, 0.9514, 0.05288, 0.9829, 0.07776, 0.9829, 0.1084, 0.9514, 0.1095, 0.9514, 0.08023, 0.9829, 0.1399, 0.9829, 0.1703, 0.9514, 0.1683, 0.9514, 0.1395, 0.9829, 0.1979, 0.9829, 0.2219, 0.9514, 0.2164, 0.9514, 0.1943, 0.9829, 0.01536, 0.9829, 0.04976, 0.9514, 0.05288, 0.9514, 0.01692, 0.9829, 0.1084, 0.9829, 0.1399, 0.9514, 0.1395, 0.9514, 0.1095, 0.9829, 0.1703, 0.9829, 0.1979, 0.9514, 0.1943, 0.9514, 0.1683, 0.9829, 0.2219, 0.9829, 0.2457, 0.9514, 0.2398, 0.9514, 0.2164, 0.9514, 0.1095, 0.9514, 0.1395, 0.8734, 0.1356, 0.8734, 0.1147, 0.9514, 0.1683, 0.9514, 0.1943, 0.8734, 0.1745, 0.8734, 0.156, 0.9514, 0.2164, 0.9514, 0.2398, 0.8734, 0.1974, 0.8734, 0.1898, 0.9514, 0.05288, 0.9514, 0.08023, 0.8734, 0.09444, 0.8734, 0.07614, 0.9514, 0.08023, 0.9514, 0.1095, 0.8734, 0.1147, 0.8734, 0.09444, 0.9514, 0.1395, 0.9514, 0.1683, 0.8734, 0.156, 0.8734, 0.1356, 0.9514, 0.1943, 0.9514, 0.2164, 0.8734, 0.1898, 0.8734, 0.1745, 0.9514, 0.01692, 0.9514, 0.05288, 0.8734, 0.07614, 0.8734, 0.06045, 0.1592, 0.4545, 0.192, 0.4442, 0.1962, 0.45, 0.1592, 0.4616, 0.2123, 0.3821, 0.192, 0.3544, 0.1962, 0.3486, 0.2191, 0.3799, 0.1592, 0.3441, 0.1267, 0.3551, 0.1224, 0.3494, 0.1592, 0.3369, 0.107, 0.3833, 0.1078, 0.4177, 0.1011, 0.42, 0.1002, 0.3813, 0.192, 0.4442, 0.2123, 0.4165, 0.2191, 0.4187, 0.1962, 0.45, 0.2123, 0.4165, 0.2123, 0.3821, 0.2191, 0.3799, 0.2191, 0.4187, 0.192, 0.3544, 0.1592, 0.3441, 0.1592, 0.3369, 0.1962, 0.3486, 0.1267, 0.3551, 0.107, 0.3833, 0.1002, 0.3813, 0.1224, 0.3494, 0.03553, 0.449, 0.007464, 0.4222, 0.1011, 0.42, 0.07432, 0.4481, 0.07214, 0.3545, 0.1002, 0.3813, 0.006562, 0.3834, 0.03335, 0.3554, 0.1002, 0.3813, 0.1011, 0.42, 0.007464, 0.4222, 0.006562, 0.3834, 0.3839, 0.02475, 0.3839, 0.1266, 0.3664, 0.1266, 0.3664, 0.02475, 0.9667, 0.7943, 0.9667, 0.9634, 0.8913, 0.9634, 0.8913, 0.7943, 0.5405, 0.02475, 0.5405, 0.1266, 0.5111, 0.1266, 0.5111, 0.02475, 0.6646, 0.4815, 0.731, 0.4931, 0.6798, 0.5139, 0.6231, 0.5136, 0.5821, 0.2026, 0.5958, 0.2025, 0.596, 0.2454, 0.5823, 0.2455, 0.4923, 0.2028, 0.5821, 0.2026, 0.5828, 0.2407, 0.4935, 0.2236, 0.06946, 0.5239, 0.09715, 0.4904, 0.1456, 0.5117, 0.1448, 0.529, 0.0211, 0.8815, 0.1107, 0.8823, 0.06439, 0.9861, 0.01482, 0.9607, 0.8159, 0.9634, 0.8159, 0.9881, 0.7955, 0.9881, 0.7955, 0.9634, 0.481, 0.2028, 0.4923, 0.2028, 0.4923, 0.2261, 0.481, 0.2261, 0.2712, 0.2025, 0.2825, 0.2025, 0.2823, 0.2454, 0.2709, 0.2454, 0.8159, 0.7943, 0.8159, 0.9634, 0.7955, 0.9634, 0.7955, 0.7943, 0.5958, 0.2025, 0.6071, 0.2025, 0.6073, 0.2454, 0.596, 0.2454, 0.2293, 0.2024, 0.2712, 0.2025, 0.2709, 0.2454, 0.2291, 0.2453, 0.386, 0.2028, 0.3973, 0.2028, 0.3973, 0.2261, 0.386, 0.2261, 0.4391, 0.2028, 0.481, 0.2028, 0.481, 0.2261, 0.4391, 0.2261, 0.9871, 0.9634, 0.9871, 0.9881, 0.9667, 0.9881, 0.9667, 0.9634, 0.8913, 0.9634, 0.8913, 0.9881, 0.8159, 0.9881, 0.8159, 0.9634, 0.6679, 0.6444, 0.6676, 0.7887, 0.6449, 0.7635, 0.6446, 0.6612, 0.04492, 0.7868, 0.1299, 0.7876, 0.1107, 0.8823, 0.0211, 0.8815, 0.09715, 0.4904, 0.1652, 0.4794, 0.2024, 0.5119, 0.1456, 0.5117, 0.4143, 0.4895, 0.6646, 0.4815, 0.6231, 0.5136, 0.4128, 0.5127, 0.5111, 0.02475, 0.5111, 0.1266, 0.4936, 0.1266, 0.4936, 0.02475, 0.4388, 0.02475, 0.4388, 0.1266, 0.3839, 0.1266, 0.3839, 0.02475, 0.9871, 0.7943, 0.9871, 0.9634, 0.9667, 0.9634, 0.9667, 0.7943, 0.2962, 0.2026, 0.386, 0.2028, 0.386, 0.2261, 0.2959, 0.2455, 0.2825, 0.2025, 0.2962, 0.2026, 0.2959, 0.2455, 0.2823, 0.2454, 0.1841, 0.02476, 0.1743, 0.3268, 0.1099, 0.3268, 0.11, 0.02472, 0.7542, 0.5267, 0.7501, 0.6445, 0.6679, 0.6444, 0.6785, 0.5312, 0.731, 0.4931, 0.7542, 0.5267, 0.6785, 0.5312, 0.6798, 0.5139, 0.6432, 0.02474, 0.6431, 0.1266, 0.5405, 0.1266, 0.5405, 0.02475, 0.1656, 0.8826, 0.3985, 0.8832, 0.3896, 0.988, 0.1732, 0.9866, 0.337, 0.02475, 0.337, 0.1266, 0.2345, 0.1266, 0.2348, 0.02476, 0.3664, 0.02475, 0.3664, 0.1266, 0.337, 0.1266, 0.337, 0.02475, 0.4936, 0.02475, 0.4936, 0.1266, 0.4388, 0.1266, 0.4388, 0.02475, 0.7032, 0.3268, 0.6938, 0.02474, 0.7677, 0.02471, 0.7676, 0.3268, 0.1652, 0.4794, 0.4143, 0.4895, 0.4128, 0.5127, 0.2024, 0.5119, 0.6676, 0.7887, 0.7518, 0.788, 0.7769, 0.8814, 0.6879, 0.8821, 0.9667, 0.9634, 0.9667, 0.9881, 0.8913, 0.9881, 0.8913, 0.9634, 0.3973, 0.2028, 0.4391, 0.2028, 0.4391, 0.2261, 0.3973, 0.2261, 0.6071, 0.2025, 0.6489, 0.2024, 0.6492, 0.2453, 0.6073, 0.2454, 0.1299, 0.7876, 0.1874, 0.7887, 0.1656, 0.8826, 0.1107, 0.8823, 0.2095, 0.02476, 0.2088, 0.256, 0.1743, 0.3268, 0.1841, 0.02476, 0.6687, 0.256, 0.6685, 0.02474, 0.6938, 0.02474, 0.7032, 0.3268, 0.1656, 0.8826, 0.1874, 0.7887, 0.2271, 0.7953, 0.2058, 0.8612, 0.3991, 0.7918, 0.1874, 0.7887, 0.203, 0.763, 0.4, 0.7645, 0.6879, 0.8821, 0.7769, 0.8814, 0.7769, 0.9622, 0.7249, 0.9879, 0.6297, 0.8823, 0.6879, 0.8821, 0.7249, 0.9879, 0.6216, 0.9878, 0.3991, 0.7918, 0.611, 0.7898, 0.5684, 0.7989, 0.4401, 0.7977, 0.611, 0.7898, 0.6676, 0.7887, 0.6879, 0.8821, 0.6297, 0.8823, 0.3985, 0.8832, 0.6297, 0.8823, 0.6216, 0.9878, 0.3896, 0.988, 0.8913, 0.9634, 0.8159, 0.9634, 0.8159, 0.7943, 0.8913, 0.7943, 0.1431, 0.6426, 0.05901, 0.6422, 0.06946, 0.5239, 0.1448, 0.529, 0.1107, 0.8823, 0.1656, 0.8826, 0.1732, 0.9866, 0.06439, 0.9861, 0.1874, 0.7887, 0.1299, 0.7876, 0.1551, 0.7622, 0.203, 0.763, 0.6431, 0.1266, 0.6432, 0.02474, 0.6685, 0.02474, 0.6687, 0.256, 0.2348, 0.02476, 0.2345, 0.1266, 0.2088, 0.256, 0.2095, 0.02476, 0.611, 0.7898, 0.3991, 0.7918, 0.4, 0.7645, 0.5966, 0.764, 0.6679, 0.6444, 0.7501, 0.6445, 0.7518, 0.788, 0.6676, 0.7887, 0.05901, 0.6422, 0.1431, 0.6426, 0.1299, 0.7876, 0.04492, 0.7868, 0.7905, 0.3268, 0.7676, 0.3268, 0.7677, 0.02471, 0.7905, 0.02471, 0.8113, 0.3268, 0.7905, 0.3268, 0.7905, 0.02471, 0.8113, 0.02471, 0.8571, 0.3268, 0.8113, 0.3268, 0.8113, 0.02471, 0.8571, 0.02471, 0.1099, 0.3268, 0.08695, 0.3268, 0.08696, 0.02472, 0.11, 0.02472, 0.06615, 0.3268, 0.02036, 0.3268, 0.02037, 0.02472, 0.06616, 0.02472, 0.08695, 0.3268, 0.06615, 0.3268, 0.06616, 0.02472, 0.08696, 0.02472, 0.3121, 0.1965, 0.2807, 0.1965, 0.2807, 0.1755, 0.3121, 0.1755, 0.3924, 0.1965, 0.3796, 0.1965, 0.3796, 0.1755, 0.3924, 0.1755, 0.3231, 0.1965, 0.3121, 0.1965, 0.3121, 0.1755, 0.3231, 0.1755, 0.4282, 0.1965, 0.4013, 0.1965, 0.4013, 0.1755, 0.4282, 0.1755, 0.3342, 0.1965, 0.3231, 0.1965, 0.3231, 0.1755, 0.3342, 0.1755, 0.6116, 0.1965, 0.5999, 0.1965, 0.5999, 0.1755, 0.6116, 0.1755, 0.4788, 0.1965, 0.4644, 0.1965, 0.4644, 0.1755, 0.4788, 0.1755, 0.5431, 0.1965, 0.5305, 0.1965, 0.5305, 0.1755, 0.5431, 0.1755, 0.2656, 0.1965, 0.2549, 0.1952, 0.2551, 0.176, 0.2656, 0.1755, 0.5558, 0.1965, 0.5431, 0.1965, 0.5431, 0.1755, 0.5558, 0.1755, 0.6275, 0.1965, 0.6116, 0.1965, 0.6116, 0.1755, 0.6275, 0.1755, 0.4644, 0.1965, 0.4519, 0.1965, 0.4519, 0.1755, 0.4644, 0.1755, 0.5999, 0.1965, 0.5883, 0.1965, 0.5883, 0.1755, 0.5999, 0.1755, 0.2718, 0.1965, 0.2656, 0.1965, 0.2656, 0.1755, 0.2718, 0.1755, 0.4013, 0.1965, 0.3924, 0.1965, 0.3924, 0.1755, 0.4013, 0.1755, 0.2807, 0.1965, 0.2718, 0.1965, 0.2718, 0.1755, 0.2807, 0.1755, 0.4519, 0.1965, 0.4282, 0.1965, 0.4282, 0.1755, 0.4519, 0.1755, 0.5883, 0.1965, 0.5558, 0.1965, 0.5558, 0.1755, 0.5883, 0.1755, 0.3796, 0.1965, 0.3342, 0.1965, 0.3342, 0.1755, 0.3796, 0.1755, 0.5305, 0.1965, 0.4788, 0.1965, 0.4788, 0.1755, 0.5305, 0.1755, 0.2609, 0.1706, 0.2542, 0.1706, 0.2542, 0.1348, 0.2609, 0.1348, 0.5357, 0.1706, 0.4808, 0.1706, 0.4808, 0.1348, 0.5357, 0.1348, 0.4522, 0.1706, 0.4271, 0.1706, 0.4271, 0.1348, 0.4522, 0.1348, 0.2704, 0.1706, 0.2609, 0.1706, 0.2609, 0.1348, 0.2704, 0.1348, 0.5972, 0.1706, 0.5626, 0.1706, 0.5626, 0.1348, 0.5972, 0.1348, 0.3754, 0.1706, 0.3271, 0.1706, 0.3271, 0.1348, 0.3754, 0.1348, 0.6095, 0.1706, 0.5972, 0.1706, 0.5972, 0.1348, 0.6095, 0.1348, 0.3154, 0.1706, 0.3037, 0.1706, 0.3037, 0.1348, 0.3154, 0.1348, 0.4808, 0.1706, 0.4655, 0.1706, 0.4655, 0.1348, 0.4808, 0.1348, 0.5492, 0.1706, 0.5357, 0.1706, 0.5357, 0.1348, 0.5492, 0.1348, 0.4271, 0.1706, 0.3985, 0.1706, 0.3985, 0.1348, 0.4271, 0.1348, 0.6219, 0.1706, 0.6095, 0.1706, 0.6095, 0.1348, 0.6219, 0.1348, 0.3271, 0.1706, 0.3154, 0.1706, 0.3154, 0.1348, 0.3271, 0.1348, 0.4655, 0.1706, 0.4522, 0.1706, 0.4522, 0.1348, 0.4655, 0.1348, 0.2542, 0.1706, 0.2396, 0.171, 0.2395, 0.1358, 0.2542, 0.1348, 0.5626, 0.1706, 0.5492, 0.1706, 0.5492, 0.1348, 0.5626, 0.1348, 0.389, 0.1706, 0.3754, 0.1706, 0.3754, 0.1348, 0.389, 0.1348, 0.6389, 0.1706, 0.6219, 0.1706, 0.6219, 0.1348, 0.6389, 0.1348, 0.3037, 0.1706, 0.2704, 0.1706, 0.2704, 0.1348, 0.3037, 0.1348, 0.3985, 0.1706, 0.389, 0.1706, 0.389, 0.1348, 0.3985, 0.1348, 0.5949, 0.6606, 0.6446, 0.6612, 0.6449, 0.7635, 0.5966, 0.764, 0.4056, 0.6592, 0.5949, 0.6606, 0.5966, 0.764, 0.4, 0.7645, 0.2152, 0.6594, 0.4056, 0.6592, 0.4, 0.7645, 0.203, 0.763, 0.1649, 0.6597, 0.2152, 0.6594, 0.203, 0.763, 0.1551, 0.7622, 0.6107, 0.6433, 0.6679, 0.6444, 0.6446, 0.6612, 0.5949, 0.6606, 0.2009, 0.6419, 0.4064, 0.6418, 0.4056, 0.6592, 0.2152, 0.6594, 0.1431, 0.6426, 0.2009, 0.6419, 0.2152, 0.6594, 0.1649, 0.6597, 0.6676, 0.7887, 0.611, 0.7898, 0.5966, 0.764, 0.6449, 0.7635, 0.1299, 0.7876, 0.1431, 0.6426, 0.1649, 0.6597, 0.1551, 0.7622, 0.4064, 0.6418, 0.6107, 0.6433, 0.5949, 0.6606, 0.4056, 0.6592, 0.2271, 0.7953, 0.3549, 0.7996, 0.3673, 0.864, 0.2058, 0.8612, 0.3991, 0.7918, 0.3985, 0.8832, 0.3673, 0.864, 0.3549, 0.7996, 0.1874, 0.7887, 0.3991, 0.7918, 0.3549, 0.7996, 0.2271, 0.7953, 0.3985, 0.8832, 0.1656, 0.8826, 0.2058, 0.8612, 0.3673, 0.864, 0.4401, 0.7977, 0.5684, 0.7989, 0.5918, 0.863, 0.4307, 0.8625, 0.3985, 0.8832, 0.3991, 0.7918, 0.4401, 0.7977, 0.4307, 0.8625, 0.6297, 0.8823, 0.3985, 0.8832, 0.4307, 0.8625, 0.5918, 0.863, 0.611, 0.7898, 0.6297, 0.8823, 0.5918, 0.863, 0.5684, 0.7989, 0.53, 0.6218, 0.5892, 0.6218, 0.5892, 0.5218, 0.53, 0.5218, 0.5892, 0.6218, 0.6484, 0.6218, 0.6484, 0.5218, 0.5892, 0.5218, 0.1748, 0.6218, 0.234, 0.6218, 0.234, 0.5218, 0.1748, 0.5218, 0.234, 0.6218, 0.2932, 0.6218, 0.2932, 0.5218, 0.234, 0.5218, 0.2932, 0.6218, 0.3524, 0.6218, 0.3524, 0.5218, 0.2932, 0.5218, 0.3524, 0.6218, 0.4116, 0.6218, 0.4116, 0.5218, 0.3524, 0.5218, 0.4116, 0.6218, 0.4708, 0.6218, 0.4708, 0.5218, 0.4116, 0.5218, 0.4708, 0.6218, 0.53, 0.6218, 0.53, 0.5218, 0.4708, 0.5218, 0.8285, 0.4734, 0.8285, 0.4445, 0.7797, 0.4445, 0.7797, 0.4734, 0.8775, 0.4734, 0.8775, 0.4445, 0.8285, 0.4445, 0.8285, 0.4734, 0.5868, 0.4734, 0.5868, 0.4445, 0.5452, 0.4445, 0.5452, 0.4734, 0.7313, 0.4734, 0.7313, 0.4445, 0.6833, 0.4445, 0.6833, 0.4734, 0.6359, 0.4734, 0.6359, 0.4445, 0.5868, 0.4445, 0.5868, 0.4734, 0.7797, 0.4734, 0.7797, 0.4445, 0.7313, 0.4445, 0.7313, 0.4734, 0.9218, 0.4734, 0.9218, 0.4445, 0.8775, 0.4445, 0.8775, 0.4734, 0.6833, 0.4734, 0.6833, 0.4445, 0.6359, 0.4445, 0.6359, 0.4734, 0.7797, 0.4445, 0.7797, 0.3626, 0.7313, 0.3626, 0.7313, 0.4445, 0.6833, 0.4445, 0.6833, 0.3626, 0.6359, 0.3626, 0.6359, 0.4445, 0.5868, 0.4445, 0.5868, 0.3626, 0.5479, 0.3629, 0.5477, 0.4434, 0.8775, 0.4445, 0.8775, 0.3626, 0.8285, 0.3626, 0.8285, 0.4445, 0.8285, 0.4445, 0.8285, 0.3626, 0.7797, 0.3626, 0.7797, 0.4445, 0.7313, 0.4445, 0.7313, 0.3626, 0.6833, 0.3626, 0.6833, 0.4445, 0.6359, 0.4445, 0.6359, 0.3626, 0.5868, 0.3626, 0.5868, 0.4445, 0.9212, 0.4399, 0.9218, 0.3626, 0.8775, 0.3626, 0.8778, 0.4408, 0.7313, 0.3626, 0.7313, 0.331, 0.6833, 0.331, 0.6833, 0.3626, 0.6359, 0.3626, 0.6359, 0.331, 0.5868, 0.331, 0.5868, 0.3626, 0.9218, 0.3626, 0.9218, 0.331, 0.8775, 0.331, 0.8775, 0.3626, 0.7797, 0.3626, 0.7797, 0.331, 0.7313, 0.331, 0.7313, 0.3626, 0.6833, 0.3626, 0.6833, 0.331, 0.6359, 0.331, 0.6359, 0.3626, 0.5868, 0.3626, 0.5868, 0.331, 0.5452, 0.331, 0.5452, 0.3626, 0.8775, 0.3626, 0.8775, 0.331, 0.8285, 0.331, 0.8285, 0.3626, 0.8285, 0.3626, 0.8285, 0.331, 0.7797, 0.331, 0.7797, 0.3626, 0.9829, 0.04976, 0.9514, 0.05288, 0.9514, 0.08023, 0.9829, 0.07776, 0.9829, 0.07776, 0.9514, 0.08023, 0.9514, 0.1095, 0.9829, 0.1084, 0.9829, 0.1399, 0.9514, 0.1395, 0.9514, 0.1683, 0.9829, 0.1703, 0.9829, 0.1979, 0.9514, 0.1943, 0.9514, 0.2164, 0.9829, 0.2219, 0.9829, 0.01536, 0.9514, 0.01692, 0.9514, 0.05288, 0.9829, 0.04976, 0.9829, 0.1084, 0.9514, 0.1095, 0.9514, 0.1395, 0.9829, 0.1399, 0.9829, 0.1703, 0.9514, 0.1683, 0.9514, 0.1943, 0.9829, 0.1979, 0.9829, 0.2219, 0.9514, 0.2164, 0.9514, 0.2398, 0.9829, 0.2457, 0.9514, 0.1095, 0.8734, 0.1147, 0.8734, 0.1356, 0.9514, 0.1395, 0.9514, 0.1683, 0.8734, 0.156, 0.8734, 0.1745, 0.9514, 0.1943, 0.9514, 0.2164, 0.8734, 0.1898, 0.8734, 0.1974, 0.9514, 0.2398, 0.9514, 0.05288, 0.8734, 0.07614, 0.8734, 0.09444, 0.9514, 0.08023, 0.9514, 0.08023, 0.8734, 0.09444, 0.8734, 0.1147, 0.9514, 0.1095, 0.9514, 0.1395, 0.8734, 0.1356, 0.8734, 0.156, 0.9514, 0.1683, 0.9514, 0.1943, 0.8734, 0.1745, 0.8734, 0.1898, 0.9514, 0.2164, 0.9514, 0.01692, 0.8734, 0.06045, 0.8734, 0.07614, 0.9514, 0.05288, 0.1623, 0.4536, 0.1615, 0.4612, 0.1962, 0.45, 0.192, 0.4442, 0.2123, 0.3821, 0.2191, 0.3799, 0.1962, 0.3486, 0.192, 0.3544, 0.1592, 0.3441, 0.1592, 0.3369, 0.1224, 0.3494, 0.1267, 0.3551, 0.107, 0.3833, 0.1002, 0.3813, 0.1011, 0.42, 0.1078, 0.4177, 0.192, 0.4442, 0.1962, 0.45, 0.2191, 0.4187, 0.2123, 0.4165, 0.2123, 0.4165, 0.2191, 0.4187, 0.2191, 0.3799, 0.2123, 0.3821, 0.192, 0.3544, 0.1962, 0.3486, 0.1592, 0.3369, 0.1592, 0.3441, 0.1267, 0.3551, 0.1224, 0.3494, 0.1002, 0.3813, 0.107, 0.3833, 0.03851, 0.4481, 0.07432, 0.4481, 0.1034, 0.4194, 0.01068, 0.4215, 0.07627, 0.3535, 0.03634, 0.3547, 0.01023, 0.3827, 0.1002, 0.3813, 0.1002, 0.3813, 0.009546, 0.383, 0.00953, 0.4211, 0.1011, 0.42, 0.3855, 0.4178, 0.3855, 0.2804, 0.5419, 0.2802, 0.5398, 0.4178, 0.2246, 0.4178, 0.2246, 0.2804, 0.2514, 0.2804, 0.2514, 0.4178, 0.2514, 0.4178, 0.2514, 0.2804, 0.2782, 0.2804, 0.2782, 0.4178, 0.2782, 0.4178, 0.2782, 0.2804, 0.305, 0.2804, 0.305, 0.4178, 0.305, 0.4178, 0.305, 0.2804, 0.3318, 0.2804, 0.3318, 0.4178, 0.3318, 0.4178, 0.3318, 0.2804, 0.3587, 0.2804, 0.3587, 0.4178, 0.3587, 0.4178, 0.3587, 0.2804, 0.3855, 0.2804, 0.3855, 0.4178, 0.3077, 0.416, 0.3077, 0.4161, 0.3077, 0.4161, 0.3077, 0.416, 0.3077, 0.4163, 0.3077, 0.4162, 0.3077, 0.4162, 0.3077, 0.4163, 0.3077, 0.4163, 0.3077, 0.4164, 0.3077, 0.4164, 0.3077, 0.4163, 0.3077, 0.4165, 0.3077, 0.4165, 0.3077, 0.4165, 0.3077, 0.4165, 0.3077, 0.4164, 0.3077, 0.4163, 0.3077, 0.4163, 0.3077, 0.4164, 0.3077, 0.4165, 0.3077, 0.4165, 0.3077, 0.4165, 0.3077, 0.4165, 0.3077, 0.4161, 0.3077, 0.4162, 0.3077, 0.4162, 0.3077, 0.4161, 0.3077, 0.4165, 0.3077, 0.4165, 0.3077, 0.4165, 0.3077, 0.4165, 0.3077, 0.4162, 0.3077, 0.4161, 0.3077, 0.4161, 0.3077, 0.4162, 0.3077, 0.4163, 0.3077, 0.4163, 0.3077, 0.4163, 0.3077, 0.4163, 0.3077, 0.4163, 0.3077, 0.4163, 0.3077, 0.4163, 0.3077, 0.4163, 0.3077, 0.4164, 0.3077, 0.4165, 0.3077, 0.4165, 0.3077, 0.4164, 0.3077, 0.416, 0.3077, 0.416, 0.3077, 0.416, 0.3077, 0.416, 0.3077, 0.4165, 0.3077, 0.4164, 0.3077, 0.4164, 0.3077, 0.4165, 0.3077, 0.4161, 0.3077, 0.416, 0.3077, 0.416, 0.3077, 0.4161, 0.3077, 0.4162, 0.3077, 0.4163, 0.3077, 0.4163, 0.3077, 0.4162])
me_cube_002.use_remesh_preserve_volume = False
me_cube_002.use_remesh_preserve_attributes = False
me_cube_002.use_mirror_vertex_groups = False
me_cube_002.update()

# ---- objects
ob_typewriter = bpy.data.objects.new('typewriter', me_cube_002)

# ---- transforms, parenting, visibility, modifiers, constraints
ob_typewriter.location = (-0.06221, -0.03945, 0.4862)
ob_typewriter.scale = (0.2955, 5.945, 0.04888)
ob_typewriter.lineart.crease_threshold = 0.0

# ---- collection membership
col_collection_1.objects.link(ob_typewriter)

# ---- scene / render settings (as saved in the file)
scene.frame_start = 1; scene.frame_end = 250; scene.frame_set(0)
scene.render.engine = 'BLENDER_EEVEE_NEXT'
scene.render.resolution_percentage = 50
scene.render.dither_intensity = 0.0
scene.cycles.use_denoising = False
scene.cycles.samples = 128
scene.cycles.sampling_pattern = 'TABULATED_SOBOL'
scene.cycles.use_adaptive_sampling = False
scene.cycles.use_light_tree = False
scene.cycles.blur_glossy = 0.0
scene.cycles.sample_clamp_indirect = 0.0
scene.view_settings.view_transform = 'Standard'
bpy.context.view_layer.update()

# ---- added for rendering (the .blend has no active camera and no usable light): camera, sun
cam_auto = bpy.data.cameras.new('AutoCamera')
cam_auto.lens = 50.0
cam_auto.sensor_width = 36.0
cam_auto.clip_end = 1000.0
ob_auto_camera = bpy.data.objects.new('AutoCamera', cam_auto)
scene.collection.objects.link(ob_auto_camera)
ob_auto_camera.location = (2.7891, -3.50379, 2.88263)
ob_auto_camera.rotation_euler = (1.09748, -7.21219e-08, 0.694738)
scene.camera = ob_auto_camera
light_auto_sun = bpy.data.lights.new('AutoSun', 'SUN')
light_auto_sun.energy = 3.0
light_auto_sun.angle = 0.0523599
ob_auto_sun = bpy.data.objects.new('AutoSun', light_auto_sun)
scene.collection.objects.link(ob_auto_sun)
ob_auto_sun.rotation_euler = (0.872665, 0.174533, 0.523599)
bpy.context.view_layer.update()
